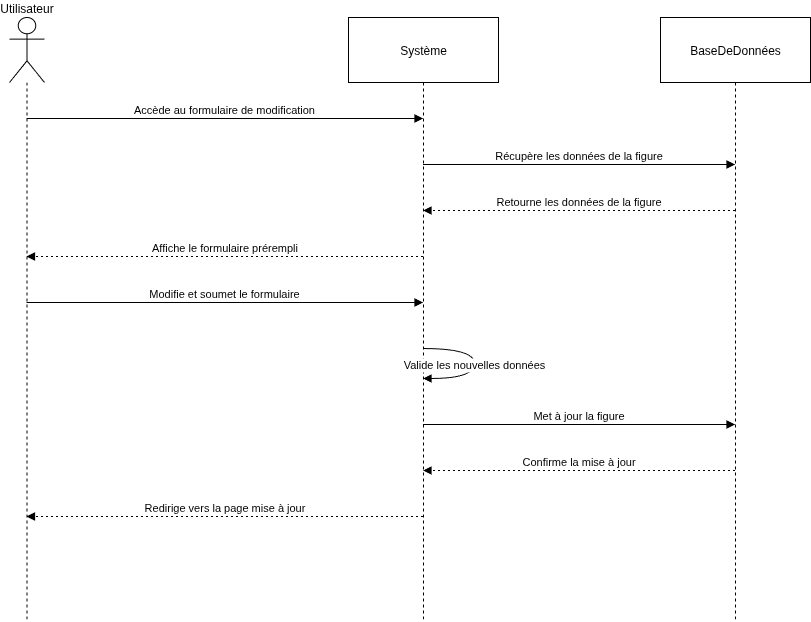

The diagram above was exported from draw.io. Its source (the exported page's mxGraphModel, read from the mxfile embedded in the PNG):
<mxGraphModel dx="1360" dy="728" grid="1" gridSize="10" guides="1" tooltips="1" connect="1" arrows="1" fold="1" page="1" pageScale="1" pageWidth="827" pageHeight="1169" math="0" shadow="0">
  <root>
    <mxCell id="0" />
    <mxCell id="1" parent="0" />
    <mxCell id="pf1ZfcL__efyOsvEIgrN-1" value="Utilisateur" style="shape=umlLifeline;perimeter=lifelinePerimeter;whiteSpace=wrap;container=1;dropTarget=0;collapsible=0;recursiveResize=0;outlineConnect=0;portConstraint=eastwest;newEdgeStyle={&quot;edgeStyle&quot;:&quot;elbowEdgeStyle&quot;,&quot;elbow&quot;:&quot;vertical&quot;,&quot;curved&quot;:0,&quot;rounded&quot;:0};participant=umlActor;verticalAlign=bottom;labelPosition=center;verticalLabelPosition=top;align=center;size=65;" parent="1" vertex="1">
      <mxGeometry x="20" y="20" width="35" height="604" as="geometry" />
    </mxCell>
    <mxCell id="pf1ZfcL__efyOsvEIgrN-2" value="Système" style="shape=umlLifeline;perimeter=lifelinePerimeter;whiteSpace=wrap;container=1;dropTarget=0;collapsible=0;recursiveResize=0;outlineConnect=0;portConstraint=eastwest;newEdgeStyle={&quot;edgeStyle&quot;:&quot;elbowEdgeStyle&quot;,&quot;elbow&quot;:&quot;vertical&quot;,&quot;curved&quot;:0,&quot;rounded&quot;:0};size=65;" parent="1" vertex="1">
      <mxGeometry x="359" y="20" width="150" height="604" as="geometry" />
    </mxCell>
    <mxCell id="pf1ZfcL__efyOsvEIgrN-3" value="BaseDeDonnées" style="shape=umlLifeline;perimeter=lifelinePerimeter;whiteSpace=wrap;container=1;dropTarget=0;collapsible=0;recursiveResize=0;outlineConnect=0;portConstraint=eastwest;newEdgeStyle={&quot;edgeStyle&quot;:&quot;elbowEdgeStyle&quot;,&quot;elbow&quot;:&quot;vertical&quot;,&quot;curved&quot;:0,&quot;rounded&quot;:0};size=65;" parent="1" vertex="1">
      <mxGeometry x="671" y="20" width="150" height="604" as="geometry" />
    </mxCell>
    <mxCell id="pf1ZfcL__efyOsvEIgrN-4" value="Accède au formulaire de modification" style="verticalAlign=bottom;edgeStyle=elbowEdgeStyle;elbow=vertical;curved=0;rounded=0;endArrow=block;" parent="1" source="pf1ZfcL__efyOsvEIgrN-1" target="pf1ZfcL__efyOsvEIgrN-2" edge="1">
      <mxGeometry relative="1" as="geometry">
        <Array as="points">
          <mxPoint x="273" y="121" />
        </Array>
      </mxGeometry>
    </mxCell>
    <mxCell id="pf1ZfcL__efyOsvEIgrN-5" value="Récupère les données de la figure" style="verticalAlign=bottom;edgeStyle=elbowEdgeStyle;elbow=vertical;curved=0;rounded=0;endArrow=block;" parent="1" source="pf1ZfcL__efyOsvEIgrN-2" target="pf1ZfcL__efyOsvEIgrN-3" edge="1">
      <mxGeometry relative="1" as="geometry">
        <Array as="points">
          <mxPoint x="599" y="167" />
        </Array>
      </mxGeometry>
    </mxCell>
    <mxCell id="pf1ZfcL__efyOsvEIgrN-6" value="Retourne les données de la figure" style="verticalAlign=bottom;edgeStyle=elbowEdgeStyle;elbow=vertical;curved=0;rounded=0;dashed=1;dashPattern=2 3;endArrow=block;" parent="1" source="pf1ZfcL__efyOsvEIgrN-3" target="pf1ZfcL__efyOsvEIgrN-2" edge="1">
      <mxGeometry relative="1" as="geometry">
        <Array as="points">
          <mxPoint x="602" y="213" />
        </Array>
      </mxGeometry>
    </mxCell>
    <mxCell id="pf1ZfcL__efyOsvEIgrN-7" value="Affiche le formulaire prérempli" style="verticalAlign=bottom;edgeStyle=elbowEdgeStyle;elbow=vertical;curved=0;rounded=0;dashed=1;dashPattern=2 3;endArrow=block;" parent="1" source="pf1ZfcL__efyOsvEIgrN-2" target="pf1ZfcL__efyOsvEIgrN-1" edge="1">
      <mxGeometry relative="1" as="geometry">
        <Array as="points">
          <mxPoint x="276" y="259" />
        </Array>
      </mxGeometry>
    </mxCell>
    <mxCell id="pf1ZfcL__efyOsvEIgrN-8" value="Modifie et soumet le formulaire" style="verticalAlign=bottom;edgeStyle=elbowEdgeStyle;elbow=vertical;curved=0;rounded=0;endArrow=block;" parent="1" source="pf1ZfcL__efyOsvEIgrN-1" target="pf1ZfcL__efyOsvEIgrN-2" edge="1">
      <mxGeometry relative="1" as="geometry">
        <Array as="points">
          <mxPoint x="273" y="305" />
        </Array>
      </mxGeometry>
    </mxCell>
    <mxCell id="pf1ZfcL__efyOsvEIgrN-9" value="Valide les nouvelles données" style="curved=1;endArrow=block;rounded=0;" parent="1" source="pf1ZfcL__efyOsvEIgrN-2" target="pf1ZfcL__efyOsvEIgrN-2" edge="1">
      <mxGeometry relative="1" as="geometry">
        <Array as="points">
          <mxPoint x="485" y="351" />
          <mxPoint x="485" y="381" />
        </Array>
      </mxGeometry>
    </mxCell>
    <mxCell id="pf1ZfcL__efyOsvEIgrN-10" value="Met à jour la figure" style="verticalAlign=bottom;edgeStyle=elbowEdgeStyle;elbow=vertical;curved=0;rounded=0;endArrow=block;" parent="1" source="pf1ZfcL__efyOsvEIgrN-2" target="pf1ZfcL__efyOsvEIgrN-3" edge="1">
      <mxGeometry relative="1" as="geometry">
        <Array as="points">
          <mxPoint x="599" y="427" />
        </Array>
      </mxGeometry>
    </mxCell>
    <mxCell id="pf1ZfcL__efyOsvEIgrN-11" value="Confirme la mise à jour" style="verticalAlign=bottom;edgeStyle=elbowEdgeStyle;elbow=vertical;curved=0;rounded=0;dashed=1;dashPattern=2 3;endArrow=block;" parent="1" source="pf1ZfcL__efyOsvEIgrN-3" target="pf1ZfcL__efyOsvEIgrN-2" edge="1">
      <mxGeometry relative="1" as="geometry">
        <Array as="points">
          <mxPoint x="602" y="473" />
        </Array>
      </mxGeometry>
    </mxCell>
    <mxCell id="pf1ZfcL__efyOsvEIgrN-12" value="Redirige vers la page mise à jour" style="verticalAlign=bottom;edgeStyle=elbowEdgeStyle;elbow=vertical;curved=0;rounded=0;dashed=1;dashPattern=2 3;endArrow=block;" parent="1" source="pf1ZfcL__efyOsvEIgrN-2" target="pf1ZfcL__efyOsvEIgrN-1" edge="1">
      <mxGeometry relative="1" as="geometry">
        <Array as="points">
          <mxPoint x="276" y="519" />
        </Array>
      </mxGeometry>
    </mxCell>
  </root>
</mxGraphModel>